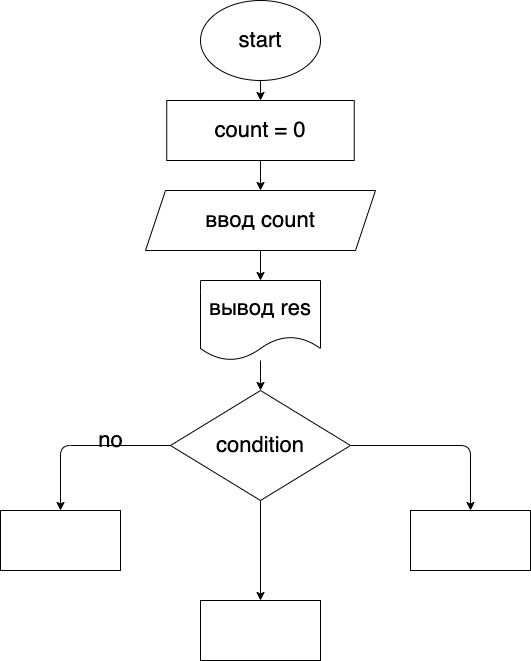

The diagram above was exported from draw.io. Its source (the exported page's mxGraphModel, read from the mxfile embedded in the PNG):
<mxGraphModel dx="728" dy="242" grid="1" gridSize="10" guides="1" tooltips="1" connect="1" arrows="1" fold="1" page="1" pageScale="1" pageWidth="827" pageHeight="1169" math="0" shadow="0">
  <root>
    <mxCell id="0" />
    <mxCell id="1" parent="0" />
    <mxCell id="7" value="" style="edgeStyle=none;html=1;fontSize=22;" edge="1" parent="1" source="2" target="3">
      <mxGeometry relative="1" as="geometry" />
    </mxCell>
    <mxCell id="2" value="start" style="ellipse;whiteSpace=wrap;html=1;fontSize=22;" vertex="1" parent="1">
      <mxGeometry x="270" width="120" height="80" as="geometry" />
    </mxCell>
    <mxCell id="8" value="" style="edgeStyle=none;html=1;fontSize=22;" edge="1" parent="1" source="3" target="4">
      <mxGeometry relative="1" as="geometry" />
    </mxCell>
    <mxCell id="3" value="count = 0&lt;br&gt;" style="rounded=0;whiteSpace=wrap;html=1;fontSize=22;" vertex="1" parent="1">
      <mxGeometry x="236.25" y="100" width="187.5" height="60" as="geometry" />
    </mxCell>
    <mxCell id="9" value="" style="edgeStyle=none;html=1;fontSize=22;" edge="1" parent="1" source="4" target="6">
      <mxGeometry relative="1" as="geometry" />
    </mxCell>
    <mxCell id="4" value="ввод count" style="shape=parallelogram;perimeter=parallelogramPerimeter;whiteSpace=wrap;html=1;fixedSize=1;fontSize=22;" vertex="1" parent="1">
      <mxGeometry x="215" y="190" width="230" height="60" as="geometry" />
    </mxCell>
    <mxCell id="11" value="" style="edgeStyle=none;html=1;fontSize=22;" edge="1" parent="1" source="6" target="10">
      <mxGeometry relative="1" as="geometry" />
    </mxCell>
    <mxCell id="6" value="вывод res" style="shape=document;whiteSpace=wrap;html=1;boundedLbl=1;fontSize=22;" vertex="1" parent="1">
      <mxGeometry x="270" y="280" width="120" height="80" as="geometry" />
    </mxCell>
    <mxCell id="14" style="edgeStyle=none;html=1;entryX=0.5;entryY=0;entryDx=0;entryDy=0;fontSize=22;startArrow=none;exitX=1;exitY=0.5;exitDx=0;exitDy=0;" edge="1" parent="1" source="10" target="12">
      <mxGeometry relative="1" as="geometry">
        <mxPoint x="505" y="445" as="sourcePoint" />
        <Array as="points">
          <mxPoint x="540" y="445" />
        </Array>
      </mxGeometry>
    </mxCell>
    <mxCell id="15" style="edgeStyle=none;html=1;entryX=0.5;entryY=0;entryDx=0;entryDy=0;fontSize=22;" edge="1" parent="1" source="10" target="13">
      <mxGeometry relative="1" as="geometry">
        <Array as="points">
          <mxPoint x="130" y="445" />
        </Array>
      </mxGeometry>
    </mxCell>
    <mxCell id="21" value="" style="edgeStyle=none;html=1;fontSize=22;" edge="1" parent="1" source="10" target="20">
      <mxGeometry relative="1" as="geometry" />
    </mxCell>
    <mxCell id="10" value="condition" style="rhombus;whiteSpace=wrap;html=1;fontSize=22;" vertex="1" parent="1">
      <mxGeometry x="240" y="390" width="180" height="110" as="geometry" />
    </mxCell>
    <mxCell id="12" value="" style="rounded=0;whiteSpace=wrap;html=1;fontSize=22;" vertex="1" parent="1">
      <mxGeometry x="480" y="510" width="120" height="60" as="geometry" />
    </mxCell>
    <mxCell id="13" value="" style="rounded=0;whiteSpace=wrap;html=1;fontSize=22;" vertex="1" parent="1">
      <mxGeometry x="70" y="510" width="120" height="60" as="geometry" />
    </mxCell>
    <mxCell id="19" value="no" style="text;html=1;align=center;verticalAlign=middle;resizable=0;points=[];autosize=1;strokeColor=none;fillColor=none;fontSize=22;" vertex="1" parent="1">
      <mxGeometry x="160" y="425" width="40" height="30" as="geometry" />
    </mxCell>
    <mxCell id="20" value="" style="rounded=0;whiteSpace=wrap;html=1;fontSize=22;" vertex="1" parent="1">
      <mxGeometry x="270" y="600" width="120" height="60" as="geometry" />
    </mxCell>
  </root>
</mxGraphModel>